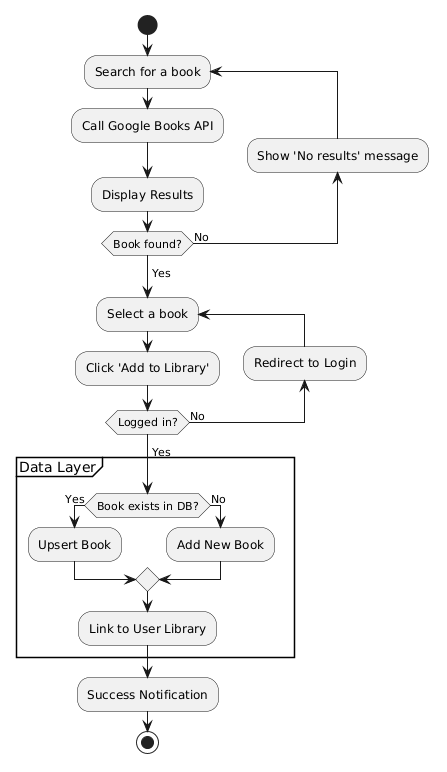

The diagram above was rendered by PlantUML. Its source (embedded in the PNG):
@startuml
start

repeat :Search for a book;
    :Call Google Books API;
    :Display Results;
backward :Show 'No results' message;
repeat while (Book found?) is (No)
-> Yes;

repeat :Select a book;
    :Click 'Add to Library';
backward :Redirect to Login;
repeat while (Logged in?) is (No)
-> Yes;

partition "Data Layer" {
    if (Book exists in DB?) then (Yes)
        :Upsert Book;
    else (No)
        :Add New Book;
    endif
    
    :Link to User Library;
}

:Success Notification;

stop
@enduml